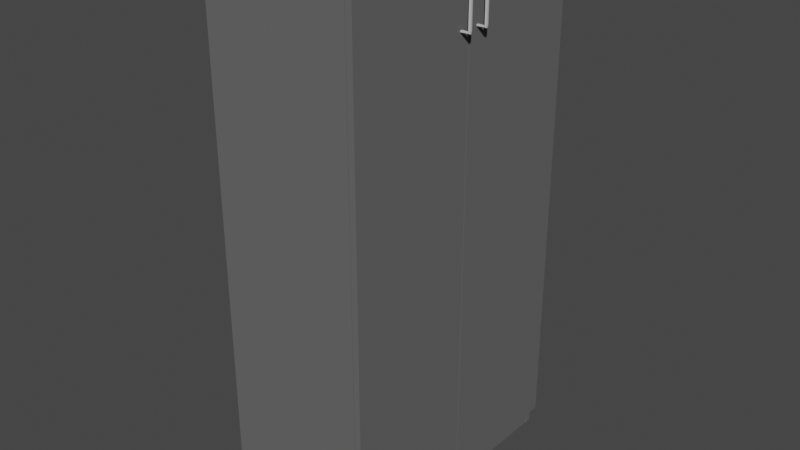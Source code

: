 # Source: 2d_cabinet.blend  (saved by Blender 3.3.6; exported with 4.5.12 LTS)
import bpy
from mathutils import Matrix  # noqa: F401  (used for matrix-valued properties, if any)

bpy.ops.wm.read_factory_settings(use_empty=True)
scene = bpy.context.scene
scene.name = 'Scene'

# ---- collections
col_collection = bpy.data.collections.new('Collection'); scene.collection.children.link(col_collection)

# ---- materials (node trees are filled in below, after node groups)
mat_gray = bpy.data.materials.new('gray')
mat_gray.use_transparent_shadow = False
mat_gray.diffuse_color = (0.1329, 0.1329, 0.1329, 1.0)
mat_silver = bpy.data.materials.new('silver')
mat_silver.use_transparent_shadow = False
mat_silver.diffuse_color = (0.5382, 0.5382, 0.5382, 1.0)
mat_silver.metallic = 1.0

# ---- material node trees

# ---- world
world_world = bpy.data.worlds.new('World'); scene.world = world_world
world_world.use_nodes = True; world_world.node_tree.nodes.clear()
_N = world_world.node_tree.nodes; _L = world_world.node_tree.links
n0 = _N.new('ShaderNodeOutputWorld'); n0.name = 'World Output'; n0.location = (300, 300)
n1 = _N.new('ShaderNodeBackground'); n1.name = 'Background'; n1.location = (10, 300)
n1.inputs[0].default_value = (0.05088, 0.05088, 0.05088, 1.0)
_L.new(n1.outputs[0], n0.inputs[0])
n0.is_active_output = True
world_world.color = (0.05088, 0.05088, 0.05088)
world_world.use_sun_shadow = False
world_world.sun_shadow_jitter_overblur = 0.0

# ---- meshes
me_cube_001 = bpy.data.meshes.new('Cube.001')
me_cube_001.from_pydata([(-0.2225, -0.4005, 1.521), (-0.2225, -0.4005, 1.549), (-0.2225, 0.4005, 1.521), (-0.2225, 0.4005, 1.549), (0.2225, -0.4005, 1.521), (0.2225, -0.4005, 1.549), (0.2225, 0.4005, 1.521), (0.2225, 0.4005, 1.549), (-0.2225, -0.4005, -1.192e-07), (-0.2225, -0.4005, 1.521), (-0.2225, -0.3825, -1.192e-07), (-0.2225, -0.3825, 1.521), (0.2025, -0.4005, -1.192e-07), (0.2025, -0.4005, 1.521), (0.2025, -0.3825, -1.192e-07), (0.2025, -0.3825, 1.521), (-0.2225, 0.3825, -1.192e-07), (-0.2225, 0.3825, 1.521), (-0.2225, 0.4005, -1.192e-07), (-0.2225, 0.4005, 1.521), (0.2025, 0.3825, -1.192e-07), (0.2025, 0.3825, 1.521), (0.2025, 0.4005, -1.192e-07), (0.2025, 0.4005, 1.521), (-0.2095, -0.3825, 0.073), (-0.2095, -0.3825, 1.524), (-0.2095, 0.3825, 0.073), (-0.2095, 0.3825, 1.524), (-0.2085, -0.3825, 0.073), (-0.2085, -0.3825, 1.524), (-0.2085, 0.3825, 0.073), (-0.2085, 0.3825, 1.524), (-0.2225, -0.3825, 0.055), (-0.2225, -0.3825, 0.073), (-0.2225, 0.3825, 0.055), (-0.2225, 0.3825, 0.073), (0.2025, -0.3825, 0.055), (0.2025, -0.3825, 0.073), (0.2025, 0.3825, 0.055), (0.2025, 0.3825, 0.073), (0.1825, -0.3825, -1.192e-07), (0.1825, -0.3825, 0.055), (0.1825, 0.3825, -1.192e-07), (0.1825, 0.3825, 0.055), (0.2005, -0.3825, -1.192e-07), (0.2005, -0.3825, 0.055), (0.2005, 0.3825, -1.192e-07), (0.2005, 0.3825, 0.055), (-0.2205, -0.3825, -1.192e-07), (-0.2205, -0.3825, 0.055), (-0.2205, 0.3825, -1.192e-07), (-0.2205, 0.3825, 0.055), (-0.2025, -0.3825, -1.192e-07), (-0.2025, -0.3825, 0.055), (-0.2025, 0.3825, -1.192e-07), (-0.2025, 0.3825, 0.055), (0.2035, -0.4005, 0.055), (0.2035, -0.4005, 1.516), (0.2035, -0.0015, 0.055), (0.2035, -0.0015, 1.516), (0.2215, -0.3705, 0.105), (0.2215, -0.3705, 1.486), (0.2215, -0.0315, 0.105), (0.2215, -0.0315, 1.486), (0.2035, 0.0015, 0.055), (0.2035, 0.0015, 1.516), (0.2035, 0.4005, 0.055), (0.2035, 0.4005, 1.516), (0.2215, 0.0315, 0.105), (0.2215, 0.0315, 1.486), (0.2215, 0.3705, 0.105), (0.2215, 0.3705, 1.486), (0.2215, -0.0015, 1.516), (0.2215, -0.0015, 0.055), (0.2215, -0.4005, 0.055), (0.2215, -0.4005, 1.516), (0.2215, 0.4005, 1.516), (0.2215, 0.4005, 0.055), (0.2215, 0.0015, 0.055), (0.2215, 0.0015, 1.516), (0.2465, 0.025, 1.356), (0.2465, 0.025, 1.481), (0.2459, 0.02512, 1.356), (0.2459, 0.02512, 1.481), (0.2453, 0.02549, 1.356), (0.2453, 0.02549, 1.481), (0.2447, 0.0261, 1.356), (0.2447, 0.0261, 1.481), (0.2442, 0.0269, 1.356), (0.2442, 0.0269, 1.481), (0.2438, 0.02789, 1.356), (0.2438, 0.02789, 1.481), (0.2435, 0.02901, 1.356), (0.2435, 0.02901, 1.481), (0.2433, 0.03023, 1.356), (0.2433, 0.03023, 1.481), (0.2433, 0.0315, 1.356), (0.2433, 0.0315, 1.481), (0.2433, 0.03277, 1.356), (0.2433, 0.03277, 1.481), (0.2435, 0.03399, 1.356), (0.2435, 0.03399, 1.481), (0.2438, 0.03511, 1.356), (0.2438, 0.03511, 1.481), (0.2442, 0.0361, 1.356), (0.2442, 0.0361, 1.481), (0.2447, 0.0369, 1.356), (0.2447, 0.0369, 1.481), (0.2453, 0.03751, 1.356), (0.2453, 0.03751, 1.481), (0.2459, 0.03788, 1.356), (0.2459, 0.03788, 1.481), (0.2465, 0.038, 1.356), (0.2465, 0.038, 1.481), (0.2471, 0.03788, 1.356), (0.2471, 0.03788, 1.481), (0.2477, 0.03751, 1.356), (0.2477, 0.03751, 1.481), (0.2483, 0.0369, 1.356), (0.2483, 0.0369, 1.481), (0.2488, 0.0361, 1.356), (0.2488, 0.0361, 1.481), (0.2492, 0.03511, 1.356), (0.2492, 0.03511, 1.481), (0.2495, 0.03399, 1.356), (0.2495, 0.03399, 1.481), (0.2497, 0.03277, 1.356), (0.2497, 0.03277, 1.481), (0.2498, 0.0315, 1.356), (0.2498, 0.0315, 1.481), (0.2497, 0.03023, 1.356), (0.2497, 0.03023, 1.481), (0.2495, 0.02901, 1.356), (0.2495, 0.02901, 1.481), (0.2492, 0.02789, 1.356), (0.2492, 0.02789, 1.481), (0.2488, 0.0269, 1.356), (0.2488, 0.0269, 1.481), (0.2483, 0.0261, 1.356), (0.2483, 0.0261, 1.481), (0.2477, 0.02549, 1.356), (0.2477, 0.02549, 1.481), (0.2471, 0.02512, 1.356), (0.2471, 0.02512, 1.481), (0.2461, 0.02512, 1.486), (0.2465, 0.025, 1.486), (0.2456, 0.02549, 1.485), (0.2452, 0.0261, 1.485), (0.2449, 0.0269, 1.484), (0.2446, 0.02789, 1.484), (0.2444, 0.02901, 1.484), (0.2442, 0.03023, 1.484), (0.2442, 0.0315, 1.484), (0.2442, 0.03277, 1.484), (0.2444, 0.03399, 1.484), (0.2446, 0.03511, 1.484), (0.2449, 0.0361, 1.484), (0.2452, 0.0369, 1.485), (0.2456, 0.03751, 1.485), (0.2461, 0.03788, 1.486), (0.2465, 0.038, 1.486), (0.2469, 0.03788, 1.486), (0.2474, 0.03751, 1.487), (0.2478, 0.0369, 1.487), (0.2481, 0.0361, 1.488), (0.2484, 0.03511, 1.488), (0.2486, 0.03399, 1.488), (0.2488, 0.03277, 1.488), (0.2488, 0.0315, 1.488), (0.2488, 0.03023, 1.488), (0.2486, 0.02901, 1.488), (0.2484, 0.02789, 1.488), (0.2481, 0.0269, 1.488), (0.2478, 0.0261, 1.487), (0.2474, 0.02549, 1.487), (0.2469, 0.02512, 1.486), (0.2215, 0.02512, 1.485), (0.2215, 0.025, 1.486), (0.2215, 0.02549, 1.485), (0.2215, 0.0261, 1.484), (0.2215, 0.0269, 1.484), (0.2215, 0.02789, 1.483), (0.2215, 0.02901, 1.483), (0.2215, 0.03023, 1.483), (0.2215, 0.0315, 1.483), (0.2215, 0.03277, 1.483), (0.2215, 0.03399, 1.483), (0.2215, 0.03511, 1.483), (0.2215, 0.0361, 1.484), (0.2215, 0.0369, 1.484), (0.2215, 0.03751, 1.485), (0.2215, 0.03788, 1.485), (0.2215, 0.038, 1.486), (0.2215, 0.03788, 1.487), (0.2215, 0.03751, 1.487), (0.2215, 0.0369, 1.488), (0.2215, 0.0361, 1.488), (0.2215, 0.03511, 1.489), (0.2215, 0.03399, 1.489), (0.2215, 0.03277, 1.489), (0.2215, 0.0315, 1.489), (0.2215, 0.03023, 1.489), (0.2215, 0.02901, 1.489), (0.2215, 0.02789, 1.489), (0.2215, 0.0269, 1.488), (0.2215, 0.0261, 1.488), (0.2215, 0.02549, 1.487), (0.2215, 0.02512, 1.487), (0.2468, 0.02512, 1.352), (0.2463, 0.02531, 1.353), (0.2458, 0.02573, 1.353), (0.2454, 0.02638, 1.353), (0.245, 0.02722, 1.353), (0.2447, 0.02823, 1.354), (0.2444, 0.02936, 1.354), (0.2442, 0.03057, 1.353), (0.2441, 0.03183, 1.353), (0.2441, 0.03306, 1.353), (0.2442, 0.03424, 1.353), (0.2444, 0.03531, 1.352), (0.2446, 0.03624, 1.352), (0.245, 0.03698, 1.351), (0.2454, 0.03752, 1.351), (0.2458, 0.03782, 1.35), (0.2462, 0.03788, 1.35), (0.2467, 0.03769, 1.349), (0.2472, 0.03727, 1.349), (0.2476, 0.03662, 1.349), (0.248, 0.03578, 1.349), (0.2483, 0.03477, 1.348), (0.2486, 0.03364, 1.348), (0.2488, 0.03243, 1.349), (0.2489, 0.03117, 1.349), (0.2489, 0.02994, 1.349), (0.2488, 0.02876, 1.349), (0.2486, 0.02769, 1.35), (0.2484, 0.02676, 1.35), (0.248, 0.02602, 1.351), (0.2476, 0.02548, 1.351), (0.2472, 0.02518, 1.352), (0.2225, 0.02512, 1.352), (0.2225, 0.02531, 1.352), (0.2224, 0.02573, 1.353), (0.2223, 0.02638, 1.353), (0.2222, 0.02722, 1.354), (0.222, 0.02823, 1.354), (0.2218, 0.02936, 1.354), (0.2216, 0.03057, 1.354), (0.2214, 0.03183, 1.354), (0.2212, 0.03306, 1.354), (0.221, 0.03424, 1.354), (0.2208, 0.03531, 1.353), (0.2207, 0.03624, 1.353), (0.2206, 0.03698, 1.352), (0.2205, 0.03752, 1.352), (0.2205, 0.03782, 1.351), (0.2205, 0.03788, 1.35), (0.2205, 0.03769, 1.35), (0.2206, 0.03727, 1.349), (0.2207, 0.03662, 1.349), (0.2208, 0.03578, 1.348), (0.221, 0.03477, 1.348), (0.2212, 0.03364, 1.348), (0.2214, 0.03243, 1.348), (0.2216, 0.03117, 1.348), (0.2218, 0.02994, 1.348), (0.222, 0.02876, 1.348), (0.2222, 0.02769, 1.349), (0.2223, 0.02676, 1.349), (0.2224, 0.02602, 1.35), (0.2225, 0.02548, 1.35), (0.2225, 0.02518, 1.351), (0.2215, 0.0315, 1.486), (0.2465, -0.038, 1.356), (0.2465, -0.038, 1.481), (0.2459, -0.03788, 1.356), (0.2459, -0.03788, 1.481), (0.2453, -0.03751, 1.356), (0.2453, -0.03751, 1.481), (0.2447, -0.0369, 1.356), (0.2447, -0.0369, 1.481), (0.2442, -0.0361, 1.356), (0.2442, -0.0361, 1.481), (0.2438, -0.03511, 1.356), (0.2438, -0.03511, 1.481), (0.2435, -0.03399, 1.356), (0.2435, -0.03399, 1.481), (0.2433, -0.03277, 1.356), (0.2433, -0.03277, 1.481), (0.2433, -0.0315, 1.356), (0.2433, -0.0315, 1.481), (0.2433, -0.03023, 1.356), (0.2433, -0.03023, 1.481), (0.2435, -0.02901, 1.356), (0.2435, -0.02901, 1.481), (0.2438, -0.02789, 1.356), (0.2438, -0.02789, 1.481), (0.2442, -0.0269, 1.356), (0.2442, -0.0269, 1.481), (0.2447, -0.0261, 1.356), (0.2447, -0.0261, 1.481), (0.2453, -0.02549, 1.356), (0.2453, -0.02549, 1.481), (0.2459, -0.02512, 1.356), (0.2459, -0.02512, 1.481), (0.2465, -0.025, 1.356), (0.2465, -0.025, 1.481), (0.2471, -0.02512, 1.356), (0.2471, -0.02512, 1.481), (0.2477, -0.02549, 1.356), (0.2477, -0.02549, 1.481), (0.2483, -0.0261, 1.356), (0.2483, -0.0261, 1.481), (0.2488, -0.0269, 1.356), (0.2488, -0.0269, 1.481), (0.2492, -0.02789, 1.356), (0.2492, -0.02789, 1.481), (0.2495, -0.02901, 1.356), (0.2495, -0.02901, 1.481), (0.2497, -0.03023, 1.356), (0.2497, -0.03023, 1.481), (0.2498, -0.0315, 1.356), (0.2498, -0.0315, 1.481), (0.2497, -0.03277, 1.356), (0.2497, -0.03277, 1.481), (0.2495, -0.03399, 1.356), (0.2495, -0.03399, 1.481), (0.2492, -0.03511, 1.356), (0.2492, -0.03511, 1.481), (0.2488, -0.0361, 1.356), (0.2488, -0.0361, 1.481), (0.2483, -0.0369, 1.356), (0.2483, -0.0369, 1.481), (0.2477, -0.03751, 1.356), (0.2477, -0.03751, 1.481), (0.2471, -0.03788, 1.356), (0.2471, -0.03788, 1.481), (0.2461, -0.03788, 1.486), (0.2465, -0.038, 1.486), (0.2456, -0.03751, 1.485), (0.2452, -0.0369, 1.485), (0.2449, -0.0361, 1.484), (0.2446, -0.03511, 1.484), (0.2444, -0.03399, 1.484), (0.2442, -0.03277, 1.484), (0.2442, -0.0315, 1.484), (0.2442, -0.03023, 1.484), (0.2444, -0.02901, 1.484), (0.2446, -0.02789, 1.484), (0.2449, -0.0269, 1.484), (0.2452, -0.0261, 1.485), (0.2456, -0.02549, 1.485), (0.2461, -0.02512, 1.486), (0.2465, -0.025, 1.486), (0.2469, -0.02512, 1.486), (0.2474, -0.02549, 1.487), (0.2478, -0.0261, 1.487), (0.2481, -0.0269, 1.488), (0.2484, -0.02789, 1.488), (0.2486, -0.02901, 1.488), (0.2488, -0.03023, 1.488), (0.2488, -0.0315, 1.488), (0.2488, -0.03277, 1.488), (0.2486, -0.03399, 1.488), (0.2484, -0.03511, 1.488), (0.2481, -0.0361, 1.488), (0.2478, -0.0369, 1.487), (0.2474, -0.03751, 1.487), (0.2469, -0.03788, 1.486), (0.2215, -0.03788, 1.485), (0.2215, -0.038, 1.486), (0.2215, -0.03751, 1.485), (0.2215, -0.0369, 1.484), (0.2215, -0.0361, 1.484), (0.2215, -0.03511, 1.483), (0.2215, -0.03399, 1.483), (0.2215, -0.03277, 1.483), (0.2215, -0.0315, 1.483), (0.2215, -0.03023, 1.483), (0.2215, -0.02901, 1.483), (0.2215, -0.02789, 1.483), (0.2215, -0.0269, 1.484), (0.2215, -0.0261, 1.484), (0.2215, -0.02549, 1.485), (0.2215, -0.02512, 1.485), (0.2215, -0.025, 1.486), (0.2215, -0.02512, 1.487), (0.2215, -0.02549, 1.487), (0.2215, -0.0261, 1.488), (0.2215, -0.0269, 1.488), (0.2215, -0.02789, 1.489), (0.2215, -0.02901, 1.489), (0.2215, -0.03023, 1.489), (0.2215, -0.0315, 1.489), (0.2215, -0.03277, 1.489), (0.2215, -0.03399, 1.489), (0.2215, -0.03511, 1.489), (0.2215, -0.0361, 1.488), (0.2215, -0.0369, 1.488), (0.2215, -0.03751, 1.487), (0.2215, -0.03788, 1.487), (0.2468, -0.03788, 1.352), (0.2463, -0.03769, 1.353), (0.2458, -0.03727, 1.353), (0.2454, -0.03662, 1.353), (0.245, -0.03578, 1.353), (0.2447, -0.03477, 1.354), (0.2444, -0.03364, 1.354), (0.2442, -0.03243, 1.353), (0.2441, -0.03117, 1.353), (0.2441, -0.02994, 1.353), (0.2442, -0.02876, 1.353), (0.2444, -0.02769, 1.352), (0.2446, -0.02676, 1.352), (0.245, -0.02602, 1.351), (0.2454, -0.02548, 1.351), (0.2458, -0.02518, 1.35), (0.2462, -0.02512, 1.35), (0.2467, -0.02531, 1.349), (0.2472, -0.02573, 1.349), (0.2476, -0.02638, 1.349), (0.248, -0.02722, 1.349), (0.2483, -0.02823, 1.348), (0.2486, -0.02936, 1.348), (0.2488, -0.03057, 1.349), (0.2489, -0.03183, 1.349), (0.2489, -0.03306, 1.349), (0.2488, -0.03424, 1.349), (0.2486, -0.03531, 1.35), (0.2484, -0.03624, 1.35), (0.248, -0.03698, 1.351), (0.2476, -0.03752, 1.351), (0.2472, -0.03782, 1.352), (0.2225, -0.03788, 1.352), (0.2225, -0.03769, 1.352), (0.2224, -0.03727, 1.353), (0.2223, -0.03662, 1.353), (0.2222, -0.03578, 1.354), (0.222, -0.03477, 1.354), (0.2218, -0.03364, 1.354), (0.2216, -0.03243, 1.354), (0.2214, -0.03117, 1.354), (0.2212, -0.02994, 1.354), (0.221, -0.02876, 1.354), (0.2208, -0.02769, 1.353), (0.2207, -0.02676, 1.353), (0.2206, -0.02602, 1.352), (0.2205, -0.02548, 1.352), (0.2205, -0.02518, 1.351), (0.2205, -0.02512, 1.35), (0.2205, -0.02531, 1.35), (0.2206, -0.02573, 1.349), (0.2207, -0.02638, 1.349), (0.2208, -0.02722, 1.348), (0.221, -0.02823, 1.348), (0.2212, -0.02936, 1.348), (0.2214, -0.03057, 1.348), (0.2216, -0.03183, 1.348), (0.2218, -0.03306, 1.348), (0.222, -0.03424, 1.348), (0.2222, -0.03531, 1.349), (0.2223, -0.03624, 1.349), (0.2224, -0.03698, 1.35), (0.2225, -0.03752, 1.35), (0.2225, -0.03782, 1.351), (0.2215, -0.0315, 1.486)], [], [(0, 1, 3, 2), (2, 3, 7, 6), (6, 7, 5, 4), (4, 5, 1, 0), (2, 6, 4, 0), (7, 3, 1, 5), (8, 9, 11, 10), (10, 11, 15, 14), (14, 15, 13, 12), (12, 13, 9, 8), (10, 14, 12, 8), (15, 11, 9, 13), (16, 17, 19, 18), (18, 19, 23, 22), (22, 23, 21, 20), (20, 21, 17, 16), (18, 22, 20, 16), (23, 19, 17, 21), (24, 25, 27, 26), (26, 27, 31, 30), (30, 31, 29, 28), (28, 29, 25, 24), (26, 30, 28, 24), (31, 27, 25, 29), (32, 33, 35, 34), (34, 35, 39, 38), (38, 39, 37, 36), (36, 37, 33, 32), (34, 38, 36, 32), (39, 35, 33, 37), (40, 41, 43, 42), (42, 43, 47, 46), (46, 47, 45, 44), (44, 45, 41, 40), (42, 46, 44, 40), (47, 43, 41, 45), (48, 49, 51, 50), (50, 51, 55, 54), (54, 55, 53, 52), (52, 53, 49, 48), (50, 54, 52, 48), (55, 51, 49, 53), (56, 57, 59, 58), (58, 59, 72, 73), (62, 63, 61, 60), (74, 75, 57, 56), (58, 73, 74, 56), (72, 59, 57, 75), (64, 65, 67, 66), (66, 67, 76, 77), (70, 71, 69, 68), (78, 79, 65, 64), (66, 77, 78, 64), (76, 67, 65, 79), (63, 62, 73, 72), (62, 60, 74, 73), (61, 63, 72, 75), (60, 61, 75, 74), (71, 70, 77, 76), (70, 68, 78, 77), (69, 71, 76, 79), (68, 69, 79, 78), (80, 81, 83, 82), (82, 83, 85, 84), (84, 85, 87, 86), (86, 87, 89, 88), (88, 89, 91, 90), (90, 91, 93, 92), (92, 93, 95, 94), (94, 95, 97, 96), (96, 97, 99, 98), (98, 99, 101, 100), (100, 101, 103, 102), (102, 103, 105, 104), (104, 105, 107, 106), (106, 107, 109, 108), (108, 109, 111, 110), (110, 111, 113, 112), (112, 113, 115, 114), (114, 115, 117, 116), (116, 117, 119, 118), (118, 119, 121, 120), (120, 121, 123, 122), (122, 123, 125, 124), (124, 125, 127, 126), (126, 127, 129, 128), (128, 129, 131, 130), (130, 131, 133, 132), (132, 133, 135, 134), (134, 135, 137, 136), (136, 137, 139, 138), (138, 139, 141, 140), (85, 83, 144, 146), (140, 141, 143, 142), (142, 143, 81, 80), (92, 94, 215, 214), (148, 147, 179, 180), (103, 101, 154, 155), (121, 119, 163, 164), (139, 137, 172, 173), (95, 93, 150, 151), (113, 111, 159, 160), (131, 129, 168, 169), (87, 85, 146, 147), (105, 103, 155, 156), (123, 121, 164, 165), (141, 139, 173, 174), (97, 95, 151, 152), (115, 113, 160, 161), (133, 131, 169, 170), (89, 87, 147, 148), (107, 105, 156, 157), (125, 123, 165, 166), (143, 141, 174, 175), (99, 97, 152, 153), (117, 115, 161, 162), (135, 133, 170, 171), (91, 89, 148, 149), (109, 107, 157, 158), (127, 125, 166, 167), (83, 81, 145, 144), (81, 143, 175, 145), (101, 99, 153, 154), (119, 117, 162, 163), (137, 135, 171, 172), (93, 91, 149, 150), (111, 109, 158, 159), (129, 127, 167, 168), (180, 179, 204), (175, 174, 206, 207), (162, 161, 193, 194), (149, 148, 180, 181), (145, 175, 207, 177), (163, 162, 194, 195), (150, 149, 181, 182), (164, 163, 195, 196), (151, 150, 182, 183), (165, 164, 196, 197), (152, 151, 183, 184), (166, 165, 197, 198), (153, 152, 184, 185), (167, 166, 198, 199), (154, 153, 185, 186), (168, 167, 199, 200), (155, 154, 186, 187), (169, 168, 200, 201), (156, 155, 187, 188), (170, 169, 201, 202), (157, 156, 188, 189), (171, 170, 202, 203), (158, 157, 189, 190), (144, 145, 177, 176), (172, 171, 203, 204), (159, 158, 190, 191), (146, 144, 176, 178), (173, 172, 204, 205), (160, 159, 191, 192), (147, 146, 178, 179), (174, 173, 205, 206), (161, 160, 192, 193), (217, 218, 250, 249), (110, 112, 224, 223), (128, 130, 233, 232), (84, 86, 211, 210), (102, 104, 220, 219), (120, 122, 229, 228), (138, 140, 238, 237), (94, 96, 216, 215), (112, 114, 225, 224), (130, 132, 234, 233), (86, 88, 212, 211), (104, 106, 221, 220), (122, 124, 230, 229), (140, 142, 239, 238), (96, 98, 217, 216), (114, 116, 226, 225), (132, 134, 235, 234), (88, 90, 213, 212), (106, 108, 222, 221), (124, 126, 231, 230), (80, 82, 209, 208), (142, 80, 208, 239), (98, 100, 218, 217), (116, 118, 227, 226), (134, 136, 236, 235), (90, 92, 214, 213), (108, 110, 223, 222), (126, 128, 232, 231), (82, 84, 210, 209), (100, 102, 219, 218), (118, 120, 228, 227), (136, 138, 237, 236), (240, 241, 242, 243, 244, 245, 246, 247, 248, 249, 250, 251, 252, 253, 254, 255, 256, 257, 258, 259, 260, 261, 262, 263, 264, 265, 266, 267, 268, 269, 270, 271), (231, 232, 264, 263), (218, 219, 251, 250), (232, 233, 265, 264), (219, 220, 252, 251), (233, 234, 266, 265), (220, 221, 253, 252), (234, 235, 267, 266), (221, 222, 254, 253), (208, 209, 241, 240), (235, 236, 268, 267), (222, 223, 255, 254), (209, 210, 242, 241), (236, 237, 269, 268), (223, 224, 256, 255), (210, 211, 243, 242), (237, 238, 270, 269), (224, 225, 257, 256), (211, 212, 244, 243), (238, 239, 271, 270), (225, 226, 258, 257), (212, 213, 245, 244), (239, 208, 240, 271), (226, 227, 259, 258), (213, 214, 246, 245), (227, 228, 260, 259), (214, 215, 247, 246), (228, 229, 261, 260), (215, 216, 248, 247), (229, 230, 262, 261), (216, 217, 249, 248), (230, 231, 263, 262), (178, 176, 207), (176, 177, 207), (207, 206, 178), (206, 205, 178), (205, 204, 179), (178, 205, 179), (204, 203, 180), (203, 202, 181), (180, 203, 181), (202, 201, 183), (201, 200, 272, 184), (200, 199, 185), (199, 198, 186), (198, 197, 186), (197, 196, 187), (186, 197, 187), (196, 195, 188), (195, 194, 189), (188, 195, 189), (194, 193, 190), (193, 192, 191), (190, 193, 191), (190, 189, 194), (188, 187, 196), (186, 185, 199), (185, 184, 272, 200), (184, 183, 201), (183, 182, 202), (182, 181, 202), (273, 274, 276, 275), (275, 276, 278, 277), (277, 278, 280, 279), (279, 280, 282, 281), (281, 282, 284, 283), (283, 284, 286, 285), (285, 286, 288, 287), (287, 288, 290, 289), (289, 290, 292, 291), (291, 292, 294, 293), (293, 294, 296, 295), (295, 296, 298, 297), (297, 298, 300, 299), (299, 300, 302, 301), (301, 302, 304, 303), (303, 304, 306, 305), (305, 306, 308, 307), (307, 308, 310, 309), (309, 310, 312, 311), (311, 312, 314, 313), (313, 314, 316, 315), (315, 316, 318, 317), (317, 318, 320, 319), (319, 320, 322, 321), (321, 322, 324, 323), (323, 324, 326, 325), (325, 326, 328, 327), (327, 328, 330, 329), (329, 330, 332, 331), (331, 332, 334, 333), (278, 276, 337, 339), (333, 334, 336, 335), (335, 336, 274, 273), (285, 287, 408, 407), (341, 340, 372, 373), (296, 294, 347, 348), (314, 312, 356, 357), (332, 330, 365, 366), (288, 286, 343, 344), (306, 304, 352, 353), (324, 322, 361, 362), (280, 278, 339, 340), (298, 296, 348, 349), (316, 314, 357, 358), (334, 332, 366, 367), (290, 288, 344, 345), (308, 306, 353, 354), (326, 324, 362, 363), (282, 280, 340, 341), (300, 298, 349, 350), (318, 316, 358, 359), (336, 334, 367, 368), (292, 290, 345, 346), (310, 308, 354, 355), (328, 326, 363, 364), (284, 282, 341, 342), (302, 300, 350, 351), (320, 318, 359, 360), (276, 274, 338, 337), (274, 336, 368, 338), (294, 292, 346, 347), (312, 310, 355, 356), (330, 328, 364, 365), (286, 284, 342, 343), (304, 302, 351, 352), (322, 320, 360, 361), (373, 372, 397), (368, 367, 399, 400), (355, 354, 386, 387), (342, 341, 373, 374), (338, 368, 400, 370), (356, 355, 387, 388), (343, 342, 374, 375), (357, 356, 388, 389), (344, 343, 375, 376), (358, 357, 389, 390), (345, 344, 376, 377), (359, 358, 390, 391), (346, 345, 377, 378), (360, 359, 391, 392), (347, 346, 378, 379), (361, 360, 392, 393), (348, 347, 379, 380), (362, 361, 393, 394), (349, 348, 380, 381), (363, 362, 394, 395), (350, 349, 381, 382), (364, 363, 395, 396), (351, 350, 382, 383), (337, 338, 370, 369), (365, 364, 396, 397), (352, 351, 383, 384), (339, 337, 369, 371), (366, 365, 397, 398), (353, 352, 384, 385), (340, 339, 371, 372), (367, 366, 398, 399), (354, 353, 385, 386), (410, 411, 443, 442), (303, 305, 417, 416), (321, 323, 426, 425), (277, 279, 404, 403), (295, 297, 413, 412), (313, 315, 422, 421), (331, 333, 431, 430), (287, 289, 409, 408), (305, 307, 418, 417), (323, 325, 427, 426), (279, 281, 405, 404), (297, 299, 414, 413), (315, 317, 423, 422), (333, 335, 432, 431), (289, 291, 410, 409), (307, 309, 419, 418), (325, 327, 428, 427), (281, 283, 406, 405), (299, 301, 415, 414), (317, 319, 424, 423), (273, 275, 402, 401), (335, 273, 401, 432), (291, 293, 411, 410), (309, 311, 420, 419), (327, 329, 429, 428), (283, 285, 407, 406), (301, 303, 416, 415), (319, 321, 425, 424), (275, 277, 403, 402), (293, 295, 412, 411), (311, 313, 421, 420), (329, 331, 430, 429), (433, 434, 435, 436, 437, 438, 439, 440, 441, 442, 443, 444, 445, 446, 447, 448, 449, 450, 451, 452, 453, 454, 455, 456, 457, 458, 459, 460, 461, 462, 463, 464), (424, 425, 457, 456), (411, 412, 444, 443), (425, 426, 458, 457), (412, 413, 445, 444), (426, 427, 459, 458), (413, 414, 446, 445), (427, 428, 460, 459), (414, 415, 447, 446), (401, 402, 434, 433), (428, 429, 461, 460), (415, 416, 448, 447), (402, 403, 435, 434), (429, 430, 462, 461), (416, 417, 449, 448), (403, 404, 436, 435), (430, 431, 463, 462), (417, 418, 450, 449), (404, 405, 437, 436), (431, 432, 464, 463), (418, 419, 451, 450), (405, 406, 438, 437), (432, 401, 433, 464), (419, 420, 452, 451), (406, 407, 439, 438), (420, 421, 453, 452), (407, 408, 440, 439), (421, 422, 454, 453), (408, 409, 441, 440), (422, 423, 455, 454), (409, 410, 442, 441), (423, 424, 456, 455), (371, 369, 400), (369, 370, 400), (400, 399, 371), (399, 398, 371), (398, 397, 372), (371, 398, 372), (397, 396, 373), (396, 395, 374), (373, 396, 374), (395, 394, 376), (394, 393, 465, 377), (393, 392, 378), (392, 391, 379), (391, 390, 379), (390, 389, 380), (379, 390, 380), (389, 388, 381), (388, 387, 382), (381, 388, 382), (387, 386, 383), (386, 385, 384), (383, 386, 384), (383, 382, 387), (381, 380, 389), (379, 378, 392), (378, 377, 465, 393), (377, 376, 394), (376, 375, 395), (375, 374, 395)])
me_cube_001.polygons.foreach_set('material_index', [0, 0, 0, 0, 0, 0, 0, 0, 0, 0, 0, 0, 0, 0, 0, 0, 0, 0, 0, 0, 0, 0, 0, 0, 0, 0, 0, 0, 0, 0, 0, 0, 0, 0, 0, 0, 0, 0, 0, 0, 0, 0, 0, 0, 0, 0, 0, 0, 0, 0, 0, 0, 0, 0, 0, 0, 0, 0, 0, 0, 0, 0, 1, 1, 1, 1, 1, 1, 1, 1, 1, 1, 1, 1, 1, 1, 1, 1, 1, 1, 1, 1, 1, 1, 1, 1, 1, 1, 1, 1, 1, 1, 1, 1, 1, 1, 1, 1, 1, 1, 1, 1, 1, 1, 1, 1, 1, 1, 1, 1, 1, 1, 1, 1, 1, 1, 1, 1, 1, 1, 1, 1, 1, 1, 1, 1, 1, 1, 1, 1, 1, 1, 1, 1, 1, 1, 1, 1, 1, 1, 1, 1, 1, 1, 1, 1, 1, 1, 1, 1, 1, 1, 1, 1, 1, 1, 1, 1, 1, 1, 1, 1, 1, 1, 1, 1, 1, 1, 1, 1, 1, 1, 1, 1, 1, 1, 1, 1, 1, 1, 1, 1, 1, 1, 1, 1, 1, 1, 1, 1, 1, 1, 1, 1, 1, 1, 1, 1, 1, 1, 1, 1, 1, 1, 1, 1, 1, 1, 1, 1, 1, 1, 1, 1, 1, 1, 1, 1, 1, 1, 1, 1, 1, 1, 1, 1, 1, 1, 1, 1, 1, 1, 1, 1, 1, 1, 1, 1, 1, 1, 1, 1, 1, 1, 1, 1, 1, 1, 1, 1, 1, 1, 1, 1, 1, 1, 1, 1, 1, 1, 1, 1, 1, 1, 1, 1, 1, 1, 1, 1, 1, 1, 1, 1, 1, 1, 1, 1, 1, 1, 1, 1, 1, 1, 1, 1, 1, 1, 1, 1, 1, 1, 1, 1, 1, 1, 1, 1, 1, 1, 1, 1, 1, 1, 1, 1, 1, 1, 1, 1, 1, 1, 1, 1, 1, 1, 1, 1, 1, 1, 1, 1, 1, 1, 1, 1, 1, 1, 1, 1, 1, 1, 1, 1, 1, 1, 1, 1, 1, 1, 1, 1, 1, 1, 1, 1, 1, 1, 1, 1, 1, 1, 1, 1, 1, 1, 1, 1, 1, 1, 1, 1, 1, 1, 1, 1, 1, 1, 1, 1, 1, 1, 1, 1, 1, 1, 1, 1, 1, 1, 1, 1, 1, 1, 1, 1, 1, 1, 1, 1, 1, 1, 1, 1, 1, 1, 1, 1, 1, 1, 1, 1, 1, 1, 1, 1, 1, 1, 1, 1, 1, 1, 1, 1, 1, 1, 1, 1, 1, 1, 1, 1, 1, 1, 1, 1, 1, 1, 1, 1, 1, 1, 1, 1, 1, 1, 1, 1, 1, 1, 1, 1, 1, 1])
_uv = me_cube_001.uv_layers.new(name='UVMap')
_uv.uv.foreach_set('vector', [0.375, 0.0, 0.625, 0.0, 0.625, 0.25, 0.375, 0.25, 0.375, 0.25, 0.625, 0.25, 0.625, 0.5, 0.375, 0.5, 0.375, 0.5, 0.625, 0.5, 0.625, 0.75, 0.375, 0.75, 0.375, 0.75, 0.625, 0.75, 0.625, 1.0, 0.375, 1.0, 0.125, 0.5, 0.375, 0.5, 0.375, 0.75, 0.125, 0.75, 0.625, 0.5, 0.875, 0.5, 0.875, 0.75, 0.625, 0.75, 0.375, 0.0, 0.625, 0.0, 0.625, 0.25, 0.375, 0.25, 0.375, 0.25, 0.625, 0.25, 0.625, 0.5, 0.375, 0.5, 0.375, 0.5, 0.625, 0.5, 0.625, 0.75, 0.375, 0.75, 0.375, 0.75, 0.625, 0.75, 0.625, 1.0, 0.375, 1.0, 0.125, 0.5, 0.375, 0.5, 0.375, 0.75, 0.125, 0.75, 0.625, 0.5, 0.875, 0.5, 0.875, 0.75, 0.625, 0.75, 0.375, 0.0, 0.625, 0.0, 0.625, 0.25, 0.375, 0.25, 0.375, 0.25, 0.625, 0.25, 0.625, 0.5, 0.375, 0.5, 0.375, 0.5, 0.625, 0.5, 0.625, 0.75, 0.375, 0.75, 0.375, 0.75, 0.625, 0.75, 0.625, 1.0, 0.375, 1.0, 0.125, 0.5, 0.375, 0.5, 0.375, 0.75, 0.125, 0.75, 0.625, 0.5, 0.875, 0.5, 0.875, 0.75, 0.625, 0.75, 0.375, 0.0, 0.625, 0.0, 0.625, 0.25, 0.375, 0.25, 0.375, 0.25, 0.625, 0.25, 0.625, 0.5, 0.375, 0.5, 0.375, 0.5, 0.625, 0.5, 0.625, 0.75, 0.375, 0.75, 0.375, 0.75, 0.625, 0.75, 0.625, 1.0, 0.375, 1.0, 0.125, 0.5, 0.375, 0.5, 0.375, 0.75, 0.125, 0.75, 0.625, 0.5, 0.875, 0.5, 0.875, 0.75, 0.625, 0.75, 0.375, 0.0, 0.625, 0.0, 0.625, 0.25, 0.375, 0.25, 0.375, 0.25, 0.625, 0.25, 0.625, 0.5, 0.375, 0.5, 0.375, 0.5, 0.625, 0.5, 0.625, 0.75, 0.375, 0.75, 0.375, 0.75, 0.625, 0.75, 0.625, 1.0, 0.375, 1.0, 0.125, 0.5, 0.375, 0.5, 0.375, 0.75, 0.125, 0.75, 0.625, 0.5, 0.875, 0.5, 0.875, 0.75, 0.625, 0.75, 0.375, 0.0, 0.625, 0.0, 0.625, 0.25, 0.375, 0.25, 0.375, 0.25, 0.625, 0.25, 0.625, 0.5, 0.375, 0.5, 0.375, 0.5, 0.625, 0.5, 0.625, 0.75, 0.375, 0.75, 0.375, 0.75, 0.625, 0.75, 0.625, 1.0, 0.375, 1.0, 0.125, 0.5, 0.375, 0.5, 0.375, 0.75, 0.125, 0.75, 0.625, 0.5, 0.875, 0.5, 0.875, 0.75, 0.625, 0.75, 0.375, 0.0, 0.625, 0.0, 0.625, 0.25, 0.375, 0.25, 0.375, 0.25, 0.625, 0.25, 0.625, 0.5, 0.375, 0.5, 0.375, 0.5, 0.625, 0.5, 0.625, 0.75, 0.375, 0.75, 0.375, 0.75, 0.625, 0.75, 0.625, 1.0, 0.375, 1.0, 0.125, 0.5, 0.375, 0.5, 0.375, 0.75, 0.125, 0.75, 0.625, 0.5, 0.875, 0.5, 0.875, 0.75, 0.625, 0.75, 0.375, 0.0, 0.625, 0.0, 0.625, 0.25, 0.375, 0.25, 0.375, 0.25, 0.625, 0.25, 0.625, 0.5, 0.375, 0.5, 0.3802, 0.5127, 0.6198, 0.5127, 0.6198, 0.7373, 0.3802, 0.7373, 0.375, 0.75, 0.625, 0.75, 0.625, 1.0, 0.375, 1.0, 0.125, 0.5, 0.375, 0.5, 0.375, 0.75, 0.125, 0.75, 0.625, 0.5, 0.875, 0.5, 0.875, 0.75, 0.625, 0.75, 0.375, 0.0, 0.625, 0.0, 0.625, 0.25, 0.375, 0.25, 0.375, 0.25, 0.625, 0.25, 0.625, 0.5, 0.375, 0.5, 0.3802, 0.5127, 0.6198, 0.5127, 0.6198, 0.7373, 0.3802, 0.7373, 0.375, 0.75, 0.625, 0.75, 0.625, 1.0, 0.375, 1.0, 0.125, 0.5, 0.375, 0.5, 0.375, 0.75, 0.125, 0.75, 0.625, 0.5, 0.875, 0.5, 0.875, 0.75, 0.625, 0.75, 0.6198, 0.5127, 0.3802, 0.5127, 0.375, 0.5, 0.625, 0.5, 0.3802, 0.5127, 0.3802, 0.7373, 0.375, 0.75, 0.375, 0.5, 0.6198, 0.7373, 0.6198, 0.5127, 0.625, 0.5, 0.625, 0.75, 0.3802, 0.7373, 0.6198, 0.7373, 0.625, 0.75, 0.375, 0.75, 0.6198, 0.5127, 0.3802, 0.5127, 0.375, 0.5, 0.625, 0.5, 0.3802, 0.5127, 0.3802, 0.7373, 0.375, 0.75, 0.375, 0.5, 0.6198, 0.7373, 0.6198, 0.5127, 0.625, 0.5, 0.625, 0.75, 0.3802, 0.7373, 0.6198, 0.7373, 0.625, 0.75, 0.375, 0.75, 1.0, 0.5, 1.0, 1.0, 0.9688, 1.0, 0.9688, 0.5, 0.9688, 0.5, 0.9688, 1.0, 0.9375, 1.0, 0.9375, 0.5, 0.9375, 0.5, 0.9375, 1.0, 0.9062, 1.0, 0.9062, 0.5, 0.9062, 0.5, 0.9062, 1.0, 0.875, 1.0, 0.875, 0.5, 0.875, 0.5, 0.875, 1.0, 0.8438, 1.0, 0.8438, 0.5, 0.8438, 0.5, 0.8438, 1.0, 0.8125, 1.0, 0.8125, 0.5, 0.8125, 0.5, 0.8125, 1.0, 0.7812, 1.0, 0.7812, 0.5, 0.7812, 0.5, 0.7812, 1.0, 0.75, 1.0, 0.75, 0.5, 0.75, 0.5, 0.75, 1.0, 0.7188, 1.0, 0.7188, 0.5, 0.7188, 0.5, 0.7188, 1.0, 0.6875, 1.0, 0.6875, 0.5, 0.6875, 0.5, 0.6875, 1.0, 0.6562, 1.0, 0.6562, 0.5, 0.6562, 0.5, 0.6562, 1.0, 0.625, 1.0, 0.625, 0.5, 0.625, 0.5, 0.625, 1.0, 0.5938, 1.0, 0.5938, 0.5, 0.5938, 0.5, 0.5938, 1.0, 0.5625, 1.0, 0.5625, 0.5, 0.5625, 0.5, 0.5625, 1.0, 0.5312, 1.0, 0.5312, 0.5, 0.5312, 0.5, 0.5312, 1.0, 0.5, 1.0, 0.5, 0.5, 0.5, 0.5, 0.5, 1.0, 0.4688, 1.0, 0.4688, 0.5, 0.4688, 0.5, 0.4688, 1.0, 0.4375, 1.0, 0.4375, 0.5, 0.4375, 0.5, 0.4375, 1.0, 0.4062, 1.0, 0.4062, 0.5, 0.4062, 0.5, 0.4062, 1.0, 0.375, 1.0, 0.375, 0.5, 0.375, 0.5, 0.375, 1.0, 0.3438, 1.0, 0.3438, 0.5, 0.3438, 0.5, 0.3438, 1.0, 0.3125, 1.0, 0.3125, 0.5, 0.3125, 0.5, 0.3125, 1.0, 0.2812, 1.0, 0.2812, 0.5, 0.2812, 0.5, 0.2812, 1.0, 0.25, 1.0, 0.25, 0.5, 0.25, 0.5, 0.25, 1.0, 0.2188, 1.0, 0.2188, 0.5, 0.2188, 0.5, 0.2188, 1.0, 0.1875, 1.0, 0.1875, 0.5, 0.1875, 0.5, 0.1875, 1.0, 0.1562, 1.0, 0.1562, 0.5, 0.1562, 0.5, 0.1562, 1.0, 0.125, 1.0, 0.125, 0.5, 0.125, 0.5, 0.125, 1.0, 0.09375, 1.0, 0.09375, 0.5, 0.09375, 0.5, 0.09375, 1.0, 0.0625, 1.0, 0.0625, 0.5, 0.9375, 1.0, 0.9688, 1.0, 0.9688, 1.0, 0.9375, 1.0, 0.0625, 0.5, 0.0625, 1.0, 0.03125, 1.0, 0.03125, 0.5, 0.03125, 0.5, 0.03125, 1.0, 0.0, 1.0, 0.0, 0.5, 0.8125, 0.5, 0.7812, 0.5, 0.7812, 0.5, 0.8125, 0.5, 0.875, 1.0, 0.9062, 1.0, 0.9062, 1.0, 0.875, 1.0, 0.6562, 1.0, 0.6875, 1.0, 0.6875, 1.0, 0.6562, 1.0, 0.375, 1.0, 0.4062, 1.0, 0.4062, 1.0, 0.375, 1.0, 0.09375, 1.0, 0.125, 1.0, 0.125, 1.0, 0.09375, 1.0, 0.7812, 1.0, 0.8125, 1.0, 0.8125, 1.0, 0.7812, 1.0, 0.5, 1.0, 0.5312, 1.0, 0.5312, 1.0, 0.5, 1.0, 0.2188, 1.0, 0.25, 1.0, 0.25, 1.0, 0.2188, 1.0, 0.9062, 1.0, 0.9375, 1.0, 0.9375, 1.0, 0.9062, 1.0, 0.625, 1.0, 0.6562, 1.0, 0.6562, 1.0, 0.625, 1.0, 0.3438, 1.0, 0.375, 1.0, 0.375, 1.0, 0.3438, 1.0, 0.0625, 1.0, 0.09375, 1.0, 0.09375, 1.0, 0.0625, 1.0, 0.75, 1.0, 0.7812, 1.0, 0.7812, 1.0, 0.75, 1.0, 0.4688, 1.0, 0.5, 1.0, 0.5, 1.0, 0.4688, 1.0, 0.1875, 1.0, 0.2188, 1.0, 0.2188, 1.0, 0.1875, 1.0, 0.875, 1.0, 0.9062, 1.0, 0.9062, 1.0, 0.875, 1.0, 0.5938, 1.0, 0.625, 1.0, 0.625, 1.0, 0.5938, 1.0, 0.3125, 1.0, 0.3438, 1.0, 0.3438, 1.0, 0.3125, 1.0, 0.03125, 1.0, 0.0625, 1.0, 0.0625, 1.0, 0.03125, 1.0, 0.7188, 1.0, 0.75, 1.0, 0.75, 1.0, 0.7188, 1.0, 0.4375, 1.0, 0.4688, 1.0, 0.4688, 1.0, 0.4375, 1.0, 0.1562, 1.0, 0.1875, 1.0, 0.1875, 1.0, 0.1562, 1.0, 0.8438, 1.0, 0.875, 1.0, 0.875, 1.0, 0.8438, 1.0, 0.5625, 1.0, 0.5938, 1.0, 0.5938, 1.0, 0.5625, 1.0, 0.2812, 1.0, 0.3125, 1.0, 0.3125, 1.0, 0.2812, 1.0, 0.9688, 1.0, 1.0, 1.0, 1.0, 1.0, 0.9688, 1.0, 0.0, 1.0, 0.03125, 1.0, 0.03125, 1.0, 0.0, 1.0, 0.6875, 1.0, 0.7188, 1.0, 0.7188, 1.0, 0.6875, 1.0, 0.4062, 1.0, 0.4375, 1.0, 0.4375, 1.0, 0.4062, 1.0, 0.125, 1.0, 0.1562, 1.0, 0.1562, 1.0, 0.125, 1.0, 0.8125, 1.0, 0.8438, 1.0, 0.8438, 1.0, 0.8125, 1.0, 0.5312, 1.0, 0.5625, 1.0, 0.5625, 1.0, 0.5312, 1.0, 0.25, 1.0, 0.2812, 1.0, 0.2812, 1.0, 0.25, 1.0, 0.4197, 0.4197, 0.3833, 0.4496, 0.08029, 0.4197, 0.03125, 1.0, 0.0625, 1.0, 0.0625, 1.0, 0.03125, 1.0, 0.4375, 1.0, 0.4688, 1.0, 0.4688, 1.0, 0.4375, 1.0, 0.8438, 1.0, 0.875, 1.0, 0.875, 1.0, 0.8438, 1.0, 0.0, 1.0, 0.03125, 1.0, 0.03125, 1.0, 0.0, 1.0, 0.4062, 1.0, 0.4375, 1.0, 0.4375, 1.0, 0.4062, 1.0, 0.8125, 1.0, 0.8438, 1.0, 0.8438, 1.0, 0.8125, 1.0, 0.375, 1.0, 0.4062, 1.0, 0.4062, 1.0, 0.375, 1.0, 0.7812, 1.0, 0.8125, 1.0, 0.8125, 1.0, 0.7812, 1.0, 0.3438, 1.0, 0.375, 1.0, 0.375, 1.0, 0.3438, 1.0, 0.75, 1.0, 0.7812, 1.0, 0.7812, 1.0, 0.75, 1.0, 0.3125, 1.0, 0.3438, 1.0, 0.3438, 1.0, 0.3125, 1.0, 0.7188, 1.0, 0.75, 1.0, 0.75, 1.0, 0.7188, 1.0, 0.2812, 1.0, 0.3125, 1.0, 0.3125, 1.0, 0.2812, 1.0, 0.6875, 1.0, 0.7188, 1.0, 0.7188, 1.0, 0.6875, 1.0, 0.25, 1.0, 0.2812, 1.0, 0.2812, 1.0, 0.25, 1.0, 0.6562, 1.0, 0.6875, 1.0, 0.6875, 1.0, 0.6562, 1.0, 0.2188, 1.0, 0.25, 1.0, 0.25, 1.0, 0.2188, 1.0, 0.625, 1.0, 0.6562, 1.0, 0.6562, 1.0, 0.625, 1.0, 0.1875, 1.0, 0.2188, 1.0, 0.2188, 1.0, 0.1875, 1.0, 0.5938, 1.0, 0.625, 1.0, 0.625, 1.0, 0.5938, 1.0, 0.1562, 1.0, 0.1875, 1.0, 0.1875, 1.0, 0.1562, 1.0, 0.5625, 1.0, 0.5938, 1.0, 0.5938, 1.0, 0.5625, 1.0, 0.9688, 1.0, 1.0, 1.0, 1.0, 1.0, 0.9688, 1.0, 0.125, 1.0, 0.1562, 1.0, 0.1562, 1.0, 0.125, 1.0, 0.5312, 1.0, 0.5625, 1.0, 0.5625, 1.0, 0.5312, 1.0, 0.9375, 1.0, 0.9688, 1.0, 0.9688, 1.0, 0.9375, 1.0, 0.09375, 1.0, 0.125, 1.0, 0.125, 1.0, 0.09375, 1.0, 0.5, 1.0, 0.5312, 1.0, 0.5312, 1.0, 0.5, 1.0, 0.9062, 1.0, 0.9375, 1.0, 0.9375, 1.0, 0.9062, 1.0, 0.0625, 1.0, 0.09375, 1.0, 0.09375, 1.0, 0.0625, 1.0, 0.4688, 1.0, 0.5, 1.0, 0.5, 1.0, 0.4688, 1.0, 0.7188, 0.5, 0.6875, 0.5, 0.6875, 0.5, 0.7188, 0.5, 0.5312, 0.5, 0.5, 0.5, 0.5, 0.5, 0.5312, 0.5, 0.25, 0.5, 0.2188, 0.5, 0.2188, 0.5, 0.25, 0.5, 0.9375, 0.5, 0.9062, 0.5, 0.9062, 0.5, 0.9375, 0.5, 0.6562, 0.5, 0.625, 0.5, 0.625, 0.5, 0.6562, 0.5, 0.375, 0.5, 0.3438, 0.5, 0.3438, 0.5, 0.375, 0.5, 0.09375, 0.5, 0.0625, 0.5, 0.0625, 0.5, 0.09375, 0.5, 0.7812, 0.5, 0.75, 0.5, 0.75, 0.5, 0.7812, 0.5, 0.5, 0.5, 0.4688, 0.5, 0.4688, 0.5, 0.5, 0.5, 0.2188, 0.5, 0.1875, 0.5, 0.1875, 0.5, 0.2188, 0.5, 0.9062, 0.5, 0.875, 0.5, 0.875, 0.5, 0.9062, 0.5, 0.625, 0.5, 0.5938, 0.5, 0.5938, 0.5, 0.625, 0.5, 0.3438, 0.5, 0.3125, 0.5, 0.3125, 0.5, 0.3438, 0.5, 0.0625, 0.5, 0.03125, 0.5, 0.03125, 0.5, 0.0625, 0.5, 0.75, 0.5, 0.7188, 0.5, 0.7188, 0.5, 0.75, 0.5, 0.4688, 0.5, 0.4375, 0.5, 0.4375, 0.5, 0.4688, 0.5, 0.1875, 0.5, 0.1562, 0.5, 0.1562, 0.5, 0.1875, 0.5, 0.875, 0.5, 0.8438, 0.5, 0.8438, 0.5, 0.875, 0.5, 0.5938, 0.5, 0.5625, 0.5, 0.5625, 0.5, 0.5938, 0.5, 0.3125, 0.5, 0.2812, 0.5, 0.2812, 0.5, 0.3125, 0.5, 1.0, 0.5, 0.9688, 0.5, 0.9688, 0.5, 1.0, 0.5, 0.03125, 0.5, 0.0, 0.5, 0.0, 0.5, 0.03125, 0.5, 0.7188, 0.5, 0.6875, 0.5, 0.6875, 0.5, 0.7188, 0.5, 0.4375, 0.5, 0.4062, 0.5, 0.4062, 0.5, 0.4375, 0.5, 0.1562, 0.5, 0.125, 0.5, 0.125, 0.5, 0.1562, 0.5, 0.8438, 0.5, 0.8125, 0.5, 0.8125, 0.5, 0.8438, 0.5, 0.5625, 0.5, 0.5312, 0.5, 0.5312, 0.5, 0.5625, 0.5, 0.2812, 0.5, 0.25, 0.5, 0.25, 0.5, 0.2812, 0.5, 0.9688, 0.5, 0.9375, 0.5, 0.9375, 0.5, 0.9688, 0.5, 0.6875, 0.5, 0.6562, 0.5, 0.6562, 0.5, 0.6875, 0.5, 0.4062, 0.5, 0.375, 0.5, 0.375, 0.5, 0.4062, 0.5, 0.125, 0.5, 0.09375, 0.5, 0.09375, 0.5, 0.125, 0.5, 0.75, 0.49, 0.7968, 0.4854, 0.8418, 0.4717, 0.8833, 0.4496, 0.9197, 0.4197, 0.9496, 0.3833, 0.9717, 0.3418, 0.9854, 0.2968, 0.99, 0.25, 0.9854, 0.2032, 0.9717, 0.1582, 0.9496, 0.1167, 0.9197, 0.08029, 0.8833, 0.05045, 0.8418, 0.02827, 0.7968, 0.01461, 0.75, 0.01, 0.7032, 0.01461, 0.6582, 0.02827, 0.6167, 0.05045, 0.5803, 0.08029, 0.5504, 0.1167, 0.5283, 0.1582, 0.5146, 0.2032, 0.51, 0.25, 0.5146, 0.2968, 0.5283, 0.3418, 0.5504, 0.3833, 0.5803, 0.4197, 0.6167, 0.4496, 0.6582, 0.4717, 0.7032, 0.4854, 0.2812, 0.5, 0.25, 0.5, 0.25, 0.5, 0.2812, 0.5, 0.6875, 0.5, 0.6562, 0.5, 0.6562, 0.5, 0.6875, 0.5, 0.25, 0.5, 0.2188, 0.5, 0.2188, 0.5, 0.25, 0.5, 0.6562, 0.5, 0.625, 0.5, 0.625, 0.5, 0.6562, 0.5, 0.2188, 0.5, 0.1875, 0.5, 0.1875, 0.5, 0.2188, 0.5, 0.625, 0.5, 0.5938, 0.5, 0.5938, 0.5, 0.625, 0.5, 0.1875, 0.5, 0.1562, 0.5, 0.1562, 0.5, 0.1875, 0.5, 0.5938, 0.5, 0.5625, 0.5, 0.5625, 0.5, 0.5938, 0.5, 1.0, 0.5, 0.9688, 0.5, 0.9688, 0.5, 1.0, 0.5, 0.1562, 0.5, 0.125, 0.5, 0.125, 0.5, 0.1562, 0.5, 0.5625, 0.5, 0.5312, 0.5, 0.5312, 0.5, 0.5625, 0.5, 0.9688, 0.5, 0.9375, 0.5, 0.9375, 0.5, 0.9688, 0.5, 0.125, 0.5, 0.09375, 0.5, 0.09375, 0.5, 0.125, 0.5, 0.5312, 0.5, 0.5, 0.5, 0.5, 0.5, 0.5312, 0.5, 0.9375, 0.5, 0.9062, 0.5, 0.9062, 0.5, 0.9375, 0.5, 0.09375, 0.5, 0.0625, 0.5, 0.0625, 0.5, 0.09375, 0.5, 0.5, 0.5, 0.4688, 0.5, 0.4688, 0.5, 0.5, 0.5, 0.9062, 0.5, 0.875, 0.5, 0.875, 0.5, 0.9062, 0.5, 0.0625, 0.5, 0.03125, 0.5, 0.03125, 0.5, 0.0625, 0.5, 0.4688, 0.5, 0.4375, 0.5, 0.4375, 0.5, 0.4688, 0.5, 0.875, 0.5, 0.8438, 0.5, 0.8438, 0.5, 0.875, 0.5, 0.03125, 0.5, 0.0, 0.5, 0.0, 0.5, 0.03125, 0.5, 0.4375, 0.5, 0.4062, 0.5, 0.4062, 0.5, 0.4375, 0.5, 0.8438, 0.5, 0.8125, 0.5, 0.8125, 0.5, 0.8438, 0.5, 0.4062, 0.5, 0.375, 0.5, 0.375, 0.5, 0.4062, 0.5, 0.8125, 0.5, 0.7812, 0.5, 0.7812, 0.5, 0.8125, 0.5, 0.375, 0.5, 0.3438, 0.5, 0.3438, 0.5, 0.375, 0.5, 0.7812, 0.5, 0.75, 0.5, 0.75, 0.5, 0.7812, 0.5, 0.3438, 0.5, 0.3125, 0.5, 0.3125, 0.5, 0.3438, 0.5, 0.75, 0.5, 0.7188, 0.5, 0.7188, 0.5, 0.75, 0.5, 0.3125, 0.5, 0.2812, 0.5, 0.2812, 0.5, 0.3125, 0.5, 0.3418, 0.4717, 0.2968, 0.4854, 0.2032, 0.4854, 0.2968, 0.4854, 0.25, 0.49, 0.2032, 0.4854, 0.2032, 0.4854, 0.1582, 0.4717, 0.3418, 0.4717, 0.1582, 0.4717, 0.1167, 0.4496, 0.3418, 0.4717, 0.1167, 0.4496, 0.08029, 0.4197, 0.3833, 0.4496, 0.3418, 0.4717, 0.1167, 0.4496, 0.3833, 0.4496, 0.08029, 0.4197, 0.05045, 0.3833, 0.4197, 0.4197, 0.05045, 0.3833, 0.02827, 0.3418, 0.4496, 0.3833, 0.4197, 0.4197, 0.05045, 0.3833, 0.4496, 0.3833, 0.02827, 0.3418, 0.01461, 0.2968, 0.4854, 0.2968, 0.01461, 0.2968, 0.01, 0.25, 0.25, 0.25, 0.49, 0.25, 0.01, 0.25, 0.01461, 0.2032, 0.4854, 0.2032, 0.01461, 0.2032, 0.02827, 0.1582, 0.4717, 0.1582, 0.02827, 0.1582, 0.05045, 0.1167, 0.4717, 0.1582, 0.05045, 0.1167, 0.08029, 0.08029, 0.4496, 0.1167, 0.4717, 0.1582, 0.05045, 0.1167, 0.4496, 0.1167, 0.08029, 0.08029, 0.1167, 0.05045, 0.4197, 0.08029, 0.1167, 0.05045, 0.1582, 0.02827, 0.3833, 0.05045, 0.4197, 0.08029, 0.1167, 0.05045, 0.3833, 0.05045, 0.1582, 0.02827, 0.2032, 0.01461, 0.3418, 0.02827, 0.2032, 0.01461, 0.25, 0.01, 0.2968, 0.01461, 0.3418, 0.02827, 0.2032, 0.01461, 0.2968, 0.01461, 0.3418, 0.02827, 0.3833, 0.05045, 0.1582, 0.02827, 0.4197, 0.08029, 0.4496, 0.1167, 0.08029, 0.08029, 0.4717, 0.1582, 0.4854, 0.2032, 0.01461, 0.2032, 0.4854, 0.2032, 0.49, 0.25, 0.25, 0.25, 0.01, 0.25, 0.49, 0.25, 0.4854, 0.2968, 0.01461, 0.2968, 0.4854, 0.2968, 0.4717, 0.3418, 0.02827, 0.3418, 0.4717, 0.3418, 0.4496, 0.3833, 0.02827, 0.3418, 1.0, 0.5, 1.0, 1.0, 0.9688, 1.0, 0.9688, 0.5, 0.9688, 0.5, 0.9688, 1.0, 0.9375, 1.0, 0.9375, 0.5, 0.9375, 0.5, 0.9375, 1.0, 0.9062, 1.0, 0.9062, 0.5, 0.9062, 0.5, 0.9062, 1.0, 0.875, 1.0, 0.875, 0.5, 0.875, 0.5, 0.875, 1.0, 0.8438, 1.0, 0.8438, 0.5, 0.8438, 0.5, 0.8438, 1.0, 0.8125, 1.0, 0.8125, 0.5, 0.8125, 0.5, 0.8125, 1.0, 0.7812, 1.0, 0.7812, 0.5, 0.7812, 0.5, 0.7812, 1.0, 0.75, 1.0, 0.75, 0.5, 0.75, 0.5, 0.75, 1.0, 0.7188, 1.0, 0.7188, 0.5, 0.7188, 0.5, 0.7188, 1.0, 0.6875, 1.0, 0.6875, 0.5, 0.6875, 0.5, 0.6875, 1.0, 0.6562, 1.0, 0.6562, 0.5, 0.6562, 0.5, 0.6562, 1.0, 0.625, 1.0, 0.625, 0.5, 0.625, 0.5, 0.625, 1.0, 0.5938, 1.0, 0.5938, 0.5, 0.5938, 0.5, 0.5938, 1.0, 0.5625, 1.0, 0.5625, 0.5, 0.5625, 0.5, 0.5625, 1.0, 0.5312, 1.0, 0.5312, 0.5, 0.5312, 0.5, 0.5312, 1.0, 0.5, 1.0, 0.5, 0.5, 0.5, 0.5, 0.5, 1.0, 0.4688, 1.0, 0.4688, 0.5, 0.4688, 0.5, 0.4688, 1.0, 0.4375, 1.0, 0.4375, 0.5, 0.4375, 0.5, 0.4375, 1.0, 0.4062, 1.0, 0.4062, 0.5, 0.4062, 0.5, 0.4062, 1.0, 0.375, 1.0, 0.375, 0.5, 0.375, 0.5, 0.375, 1.0, 0.3438, 1.0, 0.3438, 0.5, 0.3438, 0.5, 0.3438, 1.0, 0.3125, 1.0, 0.3125, 0.5, 0.3125, 0.5, 0.3125, 1.0, 0.2812, 1.0, 0.2812, 0.5, 0.2812, 0.5, 0.2812, 1.0, 0.25, 1.0, 0.25, 0.5, 0.25, 0.5, 0.25, 1.0, 0.2188, 1.0, 0.2188, 0.5, 0.2188, 0.5, 0.2188, 1.0, 0.1875, 1.0, 0.1875, 0.5, 0.1875, 0.5, 0.1875, 1.0, 0.1562, 1.0, 0.1562, 0.5, 0.1562, 0.5, 0.1562, 1.0, 0.125, 1.0, 0.125, 0.5, 0.125, 0.5, 0.125, 1.0, 0.09375, 1.0, 0.09375, 0.5, 0.09375, 0.5, 0.09375, 1.0, 0.0625, 1.0, 0.0625, 0.5, 0.9375, 1.0, 0.9688, 1.0, 0.9688, 1.0, 0.9375, 1.0, 0.0625, 0.5, 0.0625, 1.0, 0.03125, 1.0, 0.03125, 0.5, 0.03125, 0.5, 0.03125, 1.0, 0.0, 1.0, 0.0, 0.5, 0.8125, 0.5, 0.7812, 0.5, 0.7812, 0.5, 0.8125, 0.5, 0.875, 1.0, 0.9062, 1.0, 0.9062, 1.0, 0.875, 1.0, 0.6562, 1.0, 0.6875, 1.0, 0.6875, 1.0, 0.6562, 1.0, 0.375, 1.0, 0.4062, 1.0, 0.4062, 1.0, 0.375, 1.0, 0.09375, 1.0, 0.125, 1.0, 0.125, 1.0, 0.09375, 1.0, 0.7812, 1.0, 0.8125, 1.0, 0.8125, 1.0, 0.7812, 1.0, 0.5, 1.0, 0.5312, 1.0, 0.5312, 1.0, 0.5, 1.0, 0.2188, 1.0, 0.25, 1.0, 0.25, 1.0, 0.2188, 1.0, 0.9062, 1.0, 0.9375, 1.0, 0.9375, 1.0, 0.9062, 1.0, 0.625, 1.0, 0.6562, 1.0, 0.6562, 1.0, 0.625, 1.0, 0.3438, 1.0, 0.375, 1.0, 0.375, 1.0, 0.3438, 1.0, 0.0625, 1.0, 0.09375, 1.0, 0.09375, 1.0, 0.0625, 1.0, 0.75, 1.0, 0.7812, 1.0, 0.7812, 1.0, 0.75, 1.0, 0.4688, 1.0, 0.5, 1.0, 0.5, 1.0, 0.4688, 1.0, 0.1875, 1.0, 0.2188, 1.0, 0.2188, 1.0, 0.1875, 1.0, 0.875, 1.0, 0.9062, 1.0, 0.9062, 1.0, 0.875, 1.0, 0.5938, 1.0, 0.625, 1.0, 0.625, 1.0, 0.5938, 1.0, 0.3125, 1.0, 0.3438, 1.0, 0.3438, 1.0, 0.3125, 1.0, 0.03125, 1.0, 0.0625, 1.0, 0.0625, 1.0, 0.03125, 1.0, 0.7188, 1.0, 0.75, 1.0, 0.75, 1.0, 0.7188, 1.0, 0.4375, 1.0, 0.4688, 1.0, 0.4688, 1.0, 0.4375, 1.0, 0.1562, 1.0, 0.1875, 1.0, 0.1875, 1.0, 0.1562, 1.0, 0.8438, 1.0, 0.875, 1.0, 0.875, 1.0, 0.8438, 1.0, 0.5625, 1.0, 0.5938, 1.0, 0.5938, 1.0, 0.5625, 1.0, 0.2812, 1.0, 0.3125, 1.0, 0.3125, 1.0, 0.2812, 1.0, 0.9688, 1.0, 1.0, 1.0, 1.0, 1.0, 0.9688, 1.0, 0.0, 1.0, 0.03125, 1.0, 0.03125, 1.0, 0.0, 1.0, 0.6875, 1.0, 0.7188, 1.0, 0.7188, 1.0, 0.6875, 1.0, 0.4062, 1.0, 0.4375, 1.0, 0.4375, 1.0, 0.4062, 1.0, 0.125, 1.0, 0.1562, 1.0, 0.1562, 1.0, 0.125, 1.0, 0.8125, 1.0, 0.8438, 1.0, 0.8438, 1.0, 0.8125, 1.0, 0.5312, 1.0, 0.5625, 1.0, 0.5625, 1.0, 0.5312, 1.0, 0.25, 1.0, 0.2812, 1.0, 0.2812, 1.0, 0.25, 1.0, 0.4197, 0.4197, 0.3833, 0.4496, 0.08029, 0.4197, 0.03125, 1.0, 0.0625, 1.0, 0.0625, 1.0, 0.03125, 1.0, 0.4375, 1.0, 0.4688, 1.0, 0.4688, 1.0, 0.4375, 1.0, 0.8438, 1.0, 0.875, 1.0, 0.875, 1.0, 0.8438, 1.0, 0.0, 1.0, 0.03125, 1.0, 0.03125, 1.0, 0.0, 1.0, 0.4062, 1.0, 0.4375, 1.0, 0.4375, 1.0, 0.4062, 1.0, 0.8125, 1.0, 0.8438, 1.0, 0.8438, 1.0, 0.8125, 1.0, 0.375, 1.0, 0.4062, 1.0, 0.4062, 1.0, 0.375, 1.0, 0.7812, 1.0, 0.8125, 1.0, 0.8125, 1.0, 0.7812, 1.0, 0.3438, 1.0, 0.375, 1.0, 0.375, 1.0, 0.3438, 1.0, 0.75, 1.0, 0.7812, 1.0, 0.7812, 1.0, 0.75, 1.0, 0.3125, 1.0, 0.3438, 1.0, 0.3438, 1.0, 0.3125, 1.0, 0.7188, 1.0, 0.75, 1.0, 0.75, 1.0, 0.7188, 1.0, 0.2812, 1.0, 0.3125, 1.0, 0.3125, 1.0, 0.2812, 1.0, 0.6875, 1.0, 0.7188, 1.0, 0.7188, 1.0, 0.6875, 1.0, 0.25, 1.0, 0.2812, 1.0, 0.2812, 1.0, 0.25, 1.0, 0.6562, 1.0, 0.6875, 1.0, 0.6875, 1.0, 0.6562, 1.0, 0.2188, 1.0, 0.25, 1.0, 0.25, 1.0, 0.2188, 1.0, 0.625, 1.0, 0.6562, 1.0, 0.6562, 1.0, 0.625, 1.0, 0.1875, 1.0, 0.2188, 1.0, 0.2188, 1.0, 0.1875, 1.0, 0.5938, 1.0, 0.625, 1.0, 0.625, 1.0, 0.5938, 1.0, 0.1562, 1.0, 0.1875, 1.0, 0.1875, 1.0, 0.1562, 1.0, 0.5625, 1.0, 0.5938, 1.0, 0.5938, 1.0, 0.5625, 1.0, 0.9688, 1.0, 1.0, 1.0, 1.0, 1.0, 0.9688, 1.0, 0.125, 1.0, 0.1562, 1.0, 0.1562, 1.0, 0.125, 1.0, 0.5312, 1.0, 0.5625, 1.0, 0.5625, 1.0, 0.5312, 1.0, 0.9375, 1.0, 0.9688, 1.0, 0.9688, 1.0, 0.9375, 1.0, 0.09375, 1.0, 0.125, 1.0, 0.125, 1.0, 0.09375, 1.0, 0.5, 1.0, 0.5312, 1.0, 0.5312, 1.0, 0.5, 1.0, 0.9062, 1.0, 0.9375, 1.0, 0.9375, 1.0, 0.9062, 1.0, 0.0625, 1.0, 0.09375, 1.0, 0.09375, 1.0, 0.0625, 1.0, 0.4688, 1.0, 0.5, 1.0, 0.5, 1.0, 0.4688, 1.0, 0.7188, 0.5, 0.6875, 0.5, 0.6875, 0.5, 0.7188, 0.5, 0.5312, 0.5, 0.5, 0.5, 0.5, 0.5, 0.5312, 0.5, 0.25, 0.5, 0.2188, 0.5, 0.2188, 0.5, 0.25, 0.5, 0.9375, 0.5, 0.9062, 0.5, 0.9062, 0.5, 0.9375, 0.5, 0.6562, 0.5, 0.625, 0.5, 0.625, 0.5, 0.6562, 0.5, 0.375, 0.5, 0.3438, 0.5, 0.3438, 0.5, 0.375, 0.5, 0.09375, 0.5, 0.0625, 0.5, 0.0625, 0.5, 0.09375, 0.5, 0.7812, 0.5, 0.75, 0.5, 0.75, 0.5, 0.7812, 0.5, 0.5, 0.5, 0.4688, 0.5, 0.4688, 0.5, 0.5, 0.5, 0.2188, 0.5, 0.1875, 0.5, 0.1875, 0.5, 0.2188, 0.5, 0.9062, 0.5, 0.875, 0.5, 0.875, 0.5, 0.9062, 0.5, 0.625, 0.5, 0.5938, 0.5, 0.5938, 0.5, 0.625, 0.5, 0.3438, 0.5, 0.3125, 0.5, 0.3125, 0.5, 0.3438, 0.5, 0.0625, 0.5, 0.03125, 0.5, 0.03125, 0.5, 0.0625, 0.5, 0.75, 0.5, 0.7188, 0.5, 0.7188, 0.5, 0.75, 0.5, 0.4688, 0.5, 0.4375, 0.5, 0.4375, 0.5, 0.4688, 0.5, 0.1875, 0.5, 0.1562, 0.5, 0.1562, 0.5, 0.1875, 0.5, 0.875, 0.5, 0.8438, 0.5, 0.8438, 0.5, 0.875, 0.5, 0.5938, 0.5, 0.5625, 0.5, 0.5625, 0.5, 0.5938, 0.5, 0.3125, 0.5, 0.2812, 0.5, 0.2812, 0.5, 0.3125, 0.5, 1.0, 0.5, 0.9688, 0.5, 0.9688, 0.5, 1.0, 0.5, 0.03125, 0.5, 0.0, 0.5, 0.0, 0.5, 0.03125, 0.5, 0.7188, 0.5, 0.6875, 0.5, 0.6875, 0.5, 0.7188, 0.5, 0.4375, 0.5, 0.4062, 0.5, 0.4062, 0.5, 0.4375, 0.5, 0.1562, 0.5, 0.125, 0.5, 0.125, 0.5, 0.1562, 0.5, 0.8438, 0.5, 0.8125, 0.5, 0.8125, 0.5, 0.8438, 0.5, 0.5625, 0.5, 0.5312, 0.5, 0.5312, 0.5, 0.5625, 0.5, 0.2812, 0.5, 0.25, 0.5, 0.25, 0.5, 0.2812, 0.5, 0.9688, 0.5, 0.9375, 0.5, 0.9375, 0.5, 0.9688, 0.5, 0.6875, 0.5, 0.6562, 0.5, 0.6562, 0.5, 0.6875, 0.5, 0.4062, 0.5, 0.375, 0.5, 0.375, 0.5, 0.4062, 0.5, 0.125, 0.5, 0.09375, 0.5, 0.09375, 0.5, 0.125, 0.5, 0.75, 0.49, 0.7968, 0.4854, 0.8418, 0.4717, 0.8833, 0.4496, 0.9197, 0.4197, 0.9496, 0.3833, 0.9717, 0.3418, 0.9854, 0.2968, 0.99, 0.25, 0.9854, 0.2032, 0.9717, 0.1582, 0.9496, 0.1167, 0.9197, 0.08029, 0.8833, 0.05045, 0.8418, 0.02827, 0.7968, 0.01461, 0.75, 0.01, 0.7032, 0.01461, 0.6582, 0.02827, 0.6167, 0.05045, 0.5803, 0.08029, 0.5504, 0.1167, 0.5283, 0.1582, 0.5146, 0.2032, 0.51, 0.25, 0.5146, 0.2968, 0.5283, 0.3418, 0.5504, 0.3833, 0.5803, 0.4197, 0.6167, 0.4496, 0.6582, 0.4717, 0.7032, 0.4854, 0.2812, 0.5, 0.25, 0.5, 0.25, 0.5, 0.2812, 0.5, 0.6875, 0.5, 0.6562, 0.5, 0.6562, 0.5, 0.6875, 0.5, 0.25, 0.5, 0.2188, 0.5, 0.2188, 0.5, 0.25, 0.5, 0.6562, 0.5, 0.625, 0.5, 0.625, 0.5, 0.6562, 0.5, 0.2188, 0.5, 0.1875, 0.5, 0.1875, 0.5, 0.2188, 0.5, 0.625, 0.5, 0.5938, 0.5, 0.5938, 0.5, 0.625, 0.5, 0.1875, 0.5, 0.1562, 0.5, 0.1562, 0.5, 0.1875, 0.5, 0.5938, 0.5, 0.5625, 0.5, 0.5625, 0.5, 0.5938, 0.5, 1.0, 0.5, 0.9688, 0.5, 0.9688, 0.5, 1.0, 0.5, 0.1562, 0.5, 0.125, 0.5, 0.125, 0.5, 0.1562, 0.5, 0.5625, 0.5, 0.5312, 0.5, 0.5312, 0.5, 0.5625, 0.5, 0.9688, 0.5, 0.9375, 0.5, 0.9375, 0.5, 0.9688, 0.5, 0.125, 0.5, 0.09375, 0.5, 0.09375, 0.5, 0.125, 0.5, 0.5312, 0.5, 0.5, 0.5, 0.5, 0.5, 0.5312, 0.5, 0.9375, 0.5, 0.9062, 0.5, 0.9062, 0.5, 0.9375, 0.5, 0.09375, 0.5, 0.0625, 0.5, 0.0625, 0.5, 0.09375, 0.5, 0.5, 0.5, 0.4688, 0.5, 0.4688, 0.5, 0.5, 0.5, 0.9062, 0.5, 0.875, 0.5, 0.875, 0.5, 0.9062, 0.5, 0.0625, 0.5, 0.03125, 0.5, 0.03125, 0.5, 0.0625, 0.5, 0.4688, 0.5, 0.4375, 0.5, 0.4375, 0.5, 0.4688, 0.5, 0.875, 0.5, 0.8438, 0.5, 0.8438, 0.5, 0.875, 0.5, 0.03125, 0.5, 0.0, 0.5, 0.0, 0.5, 0.03125, 0.5, 0.4375, 0.5, 0.4062, 0.5, 0.4062, 0.5, 0.4375, 0.5, 0.8438, 0.5, 0.8125, 0.5, 0.8125, 0.5, 0.8438, 0.5, 0.4062, 0.5, 0.375, 0.5, 0.375, 0.5, 0.4062, 0.5, 0.8125, 0.5, 0.7812, 0.5, 0.7812, 0.5, 0.8125, 0.5, 0.375, 0.5, 0.3438, 0.5, 0.3438, 0.5, 0.375, 0.5, 0.7812, 0.5, 0.75, 0.5, 0.75, 0.5, 0.7812, 0.5, 0.3438, 0.5, 0.3125, 0.5, 0.3125, 0.5, 0.3438, 0.5, 0.75, 0.5, 0.7188, 0.5, 0.7188, 0.5, 0.75, 0.5, 0.3125, 0.5, 0.2812, 0.5, 0.2812, 0.5, 0.3125, 0.5, 0.3418, 0.4717, 0.2968, 0.4854, 0.2032, 0.4854, 0.2968, 0.4854, 0.25, 0.49, 0.2032, 0.4854, 0.2032, 0.4854, 0.1582, 0.4717, 0.3418, 0.4717, 0.1582, 0.4717, 0.1167, 0.4496, 0.3418, 0.4717, 0.1167, 0.4496, 0.08029, 0.4197, 0.3833, 0.4496, 0.3418, 0.4717, 0.1167, 0.4496, 0.3833, 0.4496, 0.08029, 0.4197, 0.05045, 0.3833, 0.4197, 0.4197, 0.05045, 0.3833, 0.02827, 0.3418, 0.4496, 0.3833, 0.4197, 0.4197, 0.05045, 0.3833, 0.4496, 0.3833, 0.02827, 0.3418, 0.01461, 0.2968, 0.4854, 0.2968, 0.01461, 0.2968, 0.01, 0.25, 0.25, 0.25, 0.49, 0.25, 0.01, 0.25, 0.01461, 0.2032, 0.4854, 0.2032, 0.01461, 0.2032, 0.02827, 0.1582, 0.4717, 0.1582, 0.02827, 0.1582, 0.05045, 0.1167, 0.4717, 0.1582, 0.05045, 0.1167, 0.08029, 0.08029, 0.4496, 0.1167, 0.4717, 0.1582, 0.05045, 0.1167, 0.4496, 0.1167, 0.08029, 0.08029, 0.1167, 0.05045, 0.4197, 0.08029, 0.1167, 0.05045, 0.1582, 0.02827, 0.3833, 0.05045, 0.4197, 0.08029, 0.1167, 0.05045, 0.3833, 0.05045, 0.1582, 0.02827, 0.2032, 0.01461, 0.3418, 0.02827, 0.2032, 0.01461, 0.25, 0.01, 0.2968, 0.01461, 0.3418, 0.02827, 0.2032, 0.01461, 0.2968, 0.01461, 0.3418, 0.02827, 0.3833, 0.05045, 0.1582, 0.02827, 0.4197, 0.08029, 0.4496, 0.1167, 0.08029, 0.08029, 0.4717, 0.1582, 0.4854, 0.2032, 0.01461, 0.2032, 0.4854, 0.2032, 0.49, 0.25, 0.25, 0.25, 0.01, 0.25, 0.49, 0.25, 0.4854, 0.2968, 0.01461, 0.2968, 0.4854, 0.2968, 0.4717, 0.3418, 0.02827, 0.3418, 0.4717, 0.3418, 0.4496, 0.3833, 0.02827, 0.3418])
me_cube_001.materials.append(mat_gray)
me_cube_001.materials.append(mat_silver)
me_cube_001.update()

# ---- objects
ob_cube = bpy.data.objects.new('Cube', me_cube_001)

# ---- transforms, parenting, visibility, modifiers, constraints
ob_cube.location = (0.0, 0.0, 0.0)

# ---- collection membership
col_collection.objects.link(ob_cube)

# ---- scene / render settings (as saved in the file)
scene.frame_start = 1; scene.frame_end = 250; scene.frame_set(1)
scene.render.engine = 'BLENDER_EEVEE_NEXT'
scene.cycles.sampling_pattern = 'TABULATED_SOBOL'
scene.cycles.use_light_tree = False
scene.view_settings.view_transform = 'Filmic'
bpy.context.view_layer.update()

# ---- added for rendering (the .blend has no active camera and no usable light): camera, sun
cam_auto = bpy.data.cameras.new('AutoCamera')
cam_auto.lens = 50.0
cam_auto.sensor_width = 36.0
cam_auto.clip_end = 1000.0
ob_auto_camera = bpy.data.objects.new('AutoCamera', cam_auto)
scene.collection.objects.link(ob_auto_camera)
ob_auto_camera.location = (1.68519, -2.00588, 2.11175)
ob_auto_camera.rotation_euler = (1.09748, -7.21219e-08, 0.694738)
scene.camera = ob_auto_camera
light_auto_sun = bpy.data.lights.new('AutoSun', 'SUN')
light_auto_sun.energy = 3.0
light_auto_sun.angle = 0.0523599
ob_auto_sun = bpy.data.objects.new('AutoSun', light_auto_sun)
scene.collection.objects.link(ob_auto_sun)
ob_auto_sun.rotation_euler = (0.872665, 0.174533, 0.523599)
bpy.context.view_layer.update()
